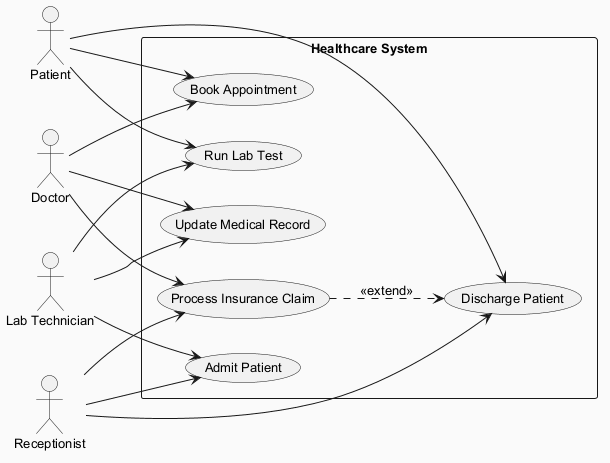

The diagram above was rendered by PlantUML. Its source (embedded in the PNG):
@startuml
skinparam backgroundColor #FAFAFA
skinparam classBackgroundColor #FFF3E0
skinparam classBorderColor #E65100
skinparam defaultFontSize 13
left to right direction
actor "Lab Technician" as LT
actor "Receptionist" as R
actor "Patient" as P
actor "Doctor" as D
rectangle "Healthcare System" {
  usecase "Discharge Patient" as UC_DischargePatient
  usecase "Book Appointment" as UC_BookAppointment
  usecase "Run Lab Test" as UC_RunLabTest
  usecase "Process Insurance Claim" as UC_ProcessInsuranceClaim
  usecase "Admit Patient" as UC_AdmitPatient
  usecase "Update Medical Record" as UC_UpdateMedicalRecord
}
LT --> UC_RunLabTest
LT --> UC_AdmitPatient
LT --> UC_UpdateMedicalRecord
R --> UC_AdmitPatient
R --> UC_ProcessInsuranceClaim
R --> UC_DischargePatient
P --> UC_BookAppointment
P --> UC_RunLabTest
P --> UC_DischargePatient
D --> UC_UpdateMedicalRecord
D --> UC_BookAppointment
D --> UC_ProcessInsuranceClaim
UC_ProcessInsuranceClaim ..> UC_DischargePatient : <<extend>>
@enduml